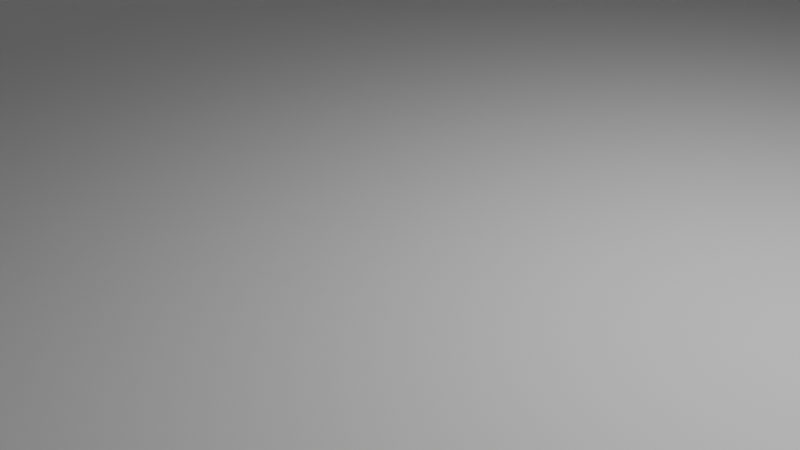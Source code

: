 # Source: Lightnings_Edge_mesh.blend  (saved by Blender 5.1.30; exported with 4.5.12 LTS)
import bpy
from mathutils import Matrix  # noqa: F401  (used for matrix-valued properties, if any)

bpy.ops.wm.read_factory_settings(use_empty=True)
scene = bpy.context.scene
scene.name = 'Scene'

# ---- collections
col_collection = bpy.data.collections.new('Collection'); scene.collection.children.link(col_collection)

# ---- world
world_world = bpy.data.worlds.new('World'); scene.world = world_world
world_world.use_nodes = True; world_world.node_tree.nodes.clear()
_N = world_world.node_tree.nodes; _L = world_world.node_tree.links
n0 = _N.new('ShaderNodeOutputWorld'); n0.name = 'World Output'; n0.location = (200, 100)
n1 = _N.new('ShaderNodeBackground'); n1.name = 'Background'; n1.location = (-200, 100)
n1.inputs[0].default_value = (0.05088, 0.05088, 0.05088, 1.0)
_L.new(n1.outputs[0], n0.inputs[0])
n0.is_active_output = True
world_world.color = (0.05088, 0.05088, 0.05088)
world_world.sun_shadow_jitter_overblur = 0.0

# ---- cameras
cam_camera = bpy.data.cameras.new('Camera')
cam_camera.clip_end = 100.0
cam_camera.ortho_scale = 7.314

# ---- lights
light_light = bpy.data.lights.new('Light', 'POINT')
light_light.energy = 1000.0
light_light.shadow_soft_size = 0.1

# ---- meshes
me_circle = bpy.data.meshes.new('Circle')
me_circle.from_pydata([(0.0, 1.0, 0.0), (-0.1951, 0.9808, 0.0), (-0.3827, 0.9239, 0.0), (-0.5556, 0.8315, 0.0), (-0.7071, 0.7071, 0.0), (-0.8315, 0.5556, 0.0), (-0.9239, 0.3827, 0.0), (-0.9808, 0.1951, 0.0), (-1.0, 0.0, 0.0), (-0.9808, -0.1951, 0.0), (-0.9239, -0.3827, 0.0), (-0.8315, -0.5556, 0.0), (-0.7071, -0.7071, 0.0), (-0.5556, -0.8315, 0.0), (-0.3827, -0.9239, 0.0), (-0.1951, -0.9808, 0.0), (0.0, -1.0, 0.0), (0.1951, -0.9808, 0.0), (0.3827, -0.9239, 0.0), (0.5556, -0.8315, 0.0), (0.7071, -0.7071, 0.0), (0.8315, -0.5556, 0.0), (0.9239, -0.3827, 0.0), (0.9808, -0.1951, 0.0), (1.0, 0.0, 0.0), (0.9808, 0.1951, 0.0), (0.9239, 0.3827, 0.0), (0.8315, 0.5556, 0.0), (0.7071, 0.7071, 0.0), (0.5556, 0.8315, 0.0), (0.3827, 0.9239, 0.0), (0.1951, 0.9808, 0.0)], [(1, 0), (2, 1), (3, 2), (4, 3), (5, 4), (6, 5), (7, 6), (8, 7), (9, 8), (10, 9), (11, 10), (12, 11), (13, 12), (14, 13), (15, 14), (16, 15), (17, 16), (18, 17), (19, 18), (20, 19), (21, 20), (22, 21), (23, 22), (24, 23), (25, 24), (26, 25), (27, 26), (28, 27), (29, 28), (30, 29), (31, 30), (0, 31)], [])
_uv = me_circle.uv_layers.new(name='UVMap')
_uv.uv.foreach_set('vector', [])
me_circle.update()
me_plane = bpy.data.meshes.new('Plane')
me_plane.from_pydata([(-0.5, -1.0, 0.0), (0.5, -1.0, 0.0), (-1.0, -0.5, 0.0), (1.0, -0.5, 0.0), (-1.0, -0.5, 6.0), (-0.8333, 0.5, 0.0), (-0.8333, 2.0, 0.0), (0.5, -1.0, 6.0), (0.8333, 0.5, 0.0), (0.8333, 2.0, 0.0), (-0.5, -1.0, 6.0), (-0.8333, -0.8333, 0.0), (0.8333, -0.8333, 0.0), (1.082, 2.3, 0.0), (-1.082, 2.3, 0.0), (-1.0, 0.1667, 0.0), (1.0, 0.1667, 0.0), (-0.5, 2.167, 0.0), (1.0, 0.8333, 0.0), (-1.0, 0.8333, 0.0), (0.5, 2.167, 0.0), (1.0, 1.833, 0.0), (-1.0, 1.833, 0.0), (1.0, -0.5, 6.0), (-0.8333, 0.5, 6.0), (-0.8333, 2.0, 6.0), (0.8333, 0.5, 6.0), (0.8333, 2.0, 6.0), (-0.8333, -0.8333, 6.0), (0.8333, -0.8333, 6.0), (1.082, -1.099, 0.0), (-1.082, -1.099, 0.0), (-1.0, 0.1667, 6.0), (1.0, 0.1667, 6.0), (-0.5, 2.167, 6.0), (1.0, 0.8333, 6.0), (-1.0, 0.8333, 6.0), (0.5, 2.167, 6.0), (1.0, 1.833, 6.0), (-1.0, 1.833, 6.0)], [], [(5, 19, 36, 24), (12, 1, 7, 29), (8, 16, 33, 26), (18, 8, 26, 35), (3, 12, 29, 23), (9, 21, 38, 27), (20, 37, 34, 17), (31, 30, 13, 14), (0, 11, 28, 10), (6, 17, 34, 25), (4, 2, 15, 32), (35, 38, 21, 18), (22, 6, 25, 39), (20, 9, 27, 37), (11, 2, 4, 28), (19, 22, 39, 36), (15, 5, 24, 32), (0, 10, 7, 1), (16, 3, 23, 33)])
_uv = me_plane.uv_layers.new(name='UVMap')
_uv.uv.foreach_set('vector', [-1.079, 0.3421, -1.395, 0.9737, -1.395, 0.9737, -1.079, 0.3421, 2.079, -2.184, 1.447, -2.5, 1.447, -2.5, 2.079, -2.184, 2.079, 0.3421, 2.395, -0.2895, 2.395, -0.2895, 2.079, 0.3421, 2.395, 0.9737, 2.079, 0.3421, 2.079, 0.3421, 2.395, 0.9737, 2.395, -1.553, 2.079, -2.184, 2.079, -2.184, 2.395, -1.553, 2.079, 3.184, 2.395, 2.868, 2.395, 2.868, 2.079, 3.184, 1.447, 3.5, 1.447, 3.5, -0.4474, 3.5, -0.4474, 3.5, 0.0, 0.0, 1.0, 0.0, 1.0, 1.0, 0.0, 1.0, -0.4474, -2.5, -1.079, -2.184, -1.079, -2.184, -0.4474, -2.5, -1.079, 3.184, -0.4474, 3.5, -0.4474, 3.5, -1.079, 3.184, -1.395, -1.553, -1.395, -1.553, -1.395, -0.2895, -1.395, -0.2895, 2.395, 0.9737, 2.395, 2.868, 2.395, 2.868, 2.395, 0.9737, -1.395, 2.868, -1.079, 3.184, -1.079, 3.184, -1.395, 2.868, 1.447, 3.5, 2.079, 3.184, 2.079, 3.184, 1.447, 3.5, -1.079, -2.184, -1.395, -1.553, -1.395, -1.553, -1.079, -2.184, -1.395, 0.9737, -1.395, 2.868, -1.395, 2.868, -1.395, 0.9737, -1.395, -0.2895, -1.079, 0.3421, -1.079, 0.3421, -1.395, -0.2895, -0.4474, -2.5, -0.4474, -2.5, 1.447, -2.5, 1.447, -2.5, 2.395, -0.2895, 2.395, -1.553, 2.395, -1.553, 2.395, -0.2895])
me_plane.materials.append(None)
me_plane.materials.append(None)
me_plane.update()

# ---- objects
ob_light = bpy.data.objects.new('Light', light_light)
ob_camera = bpy.data.objects.new('Camera', cam_camera)
ob_circle = bpy.data.objects.new('Circle', me_circle)
ob_plane = bpy.data.objects.new('Plane', me_plane)

# ---- transforms, parenting, visibility, modifiers, constraints
ob_light.location = (4.076, 1.005, 5.904)
ob_light.rotation_euler = (0.6503, 0.05522, 1.866)
ob_light.lock_rotations_4d = False
ob_light.empty_display_type = 'ARROWS'
ob_light.color = (0.0, 0.0, 0.0, 0.0)
ob_light.lineart.crease_threshold = 0.0
ob_camera.location = (7.359, -6.926, 4.958)
ob_camera.rotation_euler = (1.109, 0.0, 0.8149)
ob_camera.lock_rotations_4d = False
ob_camera.empty_display_type = 'ARROWS'
ob_camera.color = (0.0, 0.0, 0.0, 0.0)
ob_camera.display_type = 'WIRE'
ob_camera.lineart.crease_threshold = 0.0
ob_circle.location = (0.0, 49.55, -6.096)
ob_plane.location = (0.0, 0.0, 0.0)
ob_plane.scale = (12.0, 12.0, 1.0)

# ---- collection membership
col_collection.objects.link(ob_light)
col_collection.objects.link(ob_camera)
col_collection.objects.link(ob_circle)
col_collection.objects.link(ob_plane)

# ---- scene / render settings (as saved in the file)
scene.camera = ob_camera
scene.frame_start = 1; scene.frame_end = 250; scene.frame_set(1)
scene.render.engine = 'BLENDER_EEVEE_NEXT'
scene.render.bake_bias = 0.0
scene.render.bake_samples = 0
scene.cycles.sampling_pattern = 'TABULATED_SOBOL'
scene.eevee.use_volume_custom_range = False
bpy.context.view_layer.update()
